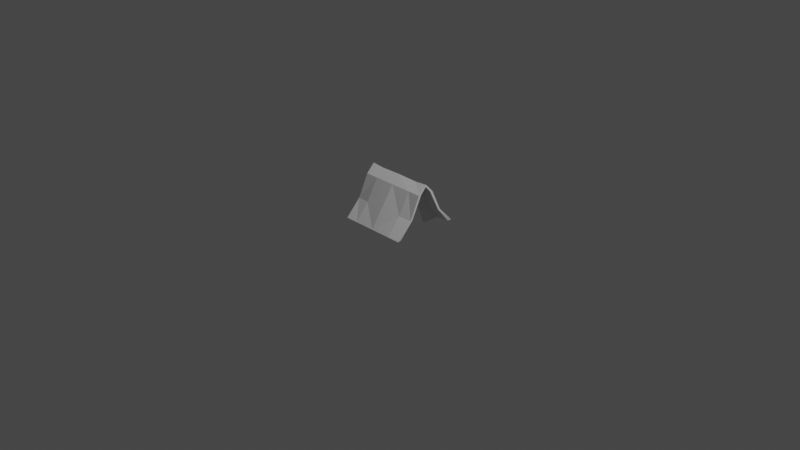 # Source: tent.blend  (saved by Blender 3.2.14; exported with 4.5.12 LTS)
import bpy
from mathutils import Matrix  # noqa: F401  (used for matrix-valued properties, if any)

bpy.ops.wm.read_factory_settings(use_empty=True)
scene = bpy.context.scene
scene.name = 'Scene'

# ---- collections
col_collection = bpy.data.collections.new('Collection'); scene.collection.children.link(col_collection)

# ---- world
world_world = bpy.data.worlds.new('World'); scene.world = world_world
world_world.use_nodes = True; world_world.node_tree.nodes.clear()
_N = world_world.node_tree.nodes; _L = world_world.node_tree.links
n0 = _N.new('ShaderNodeOutputWorld'); n0.name = 'World Output'; n0.location = (300, 300)
n1 = _N.new('ShaderNodeBackground'); n1.name = 'Background'; n1.location = (10, 300)
n1.inputs[0].default_value = (0.05088, 0.05088, 0.05088, 1.0)
_L.new(n1.outputs[0], n0.inputs[0])
n0.is_active_output = True
world_world.color = (0.05088, 0.05088, 0.05088)
world_world.use_sun_shadow = False
world_world.sun_shadow_jitter_overblur = 0.0

# ---- cameras
cam_camera = bpy.data.cameras.new('Camera')
cam_camera.clip_end = 100.0
cam_camera.ortho_scale = 7.314

# ---- lights
light_light = bpy.data.lights.new('Light', 'POINT')
light_light.transmission_factor = 0.0
light_light.energy = 1000.0
light_light.shadow_soft_size = 0.1
light_light.shadow_maximum_resolution = 0.006
light_light.use_absolute_resolution = True

# ---- meshes
me_cube = bpy.data.meshes.new('Cube')
me_cube.from_pydata([(-0.00136, 0.2439, 2.01), (-0.00136, 1.0, 0.009534), (1.023, 0.1697, 2.01), (-0.00136, 0.8833, 0.009534), (0.5655, 0.8271, 0.009534), (0.5745, 0.1608, 2.01), (1.023, 1.0, 0.009534), (1.023, 0.2439, 2.01), (-0.00136, 0.1697, 2.01), (1.0, 0.8833, 0.009534), (0.6541, 0.8341, 0.009534), (0.6652, 0.177, 2.01), (0.5811, 0.3384, 0.009534), (0.6289, 1.0, 0.009534), (0.6289, 0.2439, 2.01), (0.6308, 0.3384, 0.009534), (0.648, -0.001179, 2.353), (0.5778, -9.783e-06, 2.353), (0.6308, 0.0008224, 1.76), (0.5811, -0.001198, 1.772), (-0.00136, 0.0002359, 2.424), (1.023, 0.0002385, 2.354), (1.023, 0.0002359, 2.458), (-0.00136, 0.0007777, 2.354), (0.6289, 0.0002359, 2.401), (1.023, 0.5489, 0.8537), (0.5811, 0.1876, 0.7921), (0.6308, 0.1858, 0.8006), (0.6587, 0.4536, 0.8394), (1.023, 0.4848, 0.8562), (0.6289, 0.5969, 0.89), (-0.00136, 0.6624, 0.9026)], [], [(0, 31, 1, 3, 8), (13, 30, 25, 6), (6, 25, 29, 9), (14, 0, 20, 24), (15, 10, 28, 27), (8, 3, 4, 5), (9, 29, 28, 10), (13, 6, 9, 10), (13, 10, 4), (4, 10, 15, 12), (4, 12, 26, 19, 17, 5), (12, 15, 27, 26), (8, 5, 17, 23), (1, 31, 30, 13), (1, 13, 4, 3), (11, 5, 17, 16), (19, 18, 16, 17), (24, 20, 23, 17), (22, 24, 16, 21), (24, 17, 16), (11, 2, 21, 16), (2, 7, 22, 21), (0, 8, 23, 20), (7, 14, 24, 22), (27, 28, 11, 16, 18), (26, 27, 18, 19), (29, 25, 7, 2), (28, 29, 2, 11), (25, 30, 14, 7), (30, 31, 0, 14)])
_uv = me_cube.uv_layers.new(name='UVMap')
_uv.uv.foreach_set('vector', [0.625, 0.372, 0.4158, 0.4428, 0.247, 0.5, 0.247, 0.5146, 0.6399, 0.4015, 0.375, 0.4538, 0.4851, 0.4538, 0.4805, 0.5, 0.375, 0.5, 0.375, 0.5, 0.4805, 0.5, 0.4808, 0.5146, 0.375, 0.5146, 0.625, 0.3904, 0.625, 0.372, 0.625, 0.372, 0.625, 0.3904, 0.3288, 0.625, 0.375, 0.625, 0.4787, 0.625, 0.4642, 0.625, 0.6399, 0.4015, 0.247, 0.5146, 0.247, 0.625, 0.753, 0.625, 0.375, 0.5146, 0.4808, 0.5146, 0.4787, 0.625, 0.375, 0.625, 0.3288, 0.5, 0.375, 0.5, 0.375, 0.5146, 0.3288, 0.5146, 0.3288, 0.5, 0.3288, 0.5146, 0.2654, 0.5146, 0.2654, 0.5146, 0.3288, 0.5146, 0.3288, 0.625, 0.2654, 0.625, 0.247, 0.625, 0.2654, 0.625, 0.449, 0.625, 0.6789, 0.625, 0.7346, 0.625, 0.753, 0.625, 0.2654, 0.625, 0.3288, 0.625, 0.4642, 0.625, 0.449, 0.625, 0.6399, 0.4015, 0.753, 0.625, 0.753, 0.625, 0.6399, 0.4015, 0.375, 0.372, 0.4866, 0.372, 0.4851, 0.3904, 0.375, 0.3904, 0.247, 0.5, 0.2654, 0.5, 0.2654, 0.5146, 0.247, 0.5146, 0.6712, 0.5146, 0.7346, 0.5146, 0.7346, 0.625, 0.6712, 0.625, 0.6789, 0.625, 0.6285, 0.625, 0.6712, 0.625, 0.7346, 0.625, 0.7346, 0.5, 0.753, 0.5, 0.753, 0.5146, 0.7346, 0.5146, 0.625, 0.5, 0.6712, 0.5, 0.6712, 0.5146, 0.625, 0.5146, 0.7346, 0.5, 0.7346, 0.5146, 0.6712, 0.5146, 0.625, 0.625, 0.625, 0.5146, 0.625, 0.5146, 0.625, 0.625, 0.625, 0.5146, 0.625, 0.5, 0.625, 0.5, 0.625, 0.5146, 0.625, 0.372, 0.6399, 0.4015, 0.6399, 0.4015, 0.625, 0.372, 0.625, 0.5, 0.625, 0.4538, 0.625, 0.4538, 0.625, 0.5, 0.4642, 0.625, 0.4787, 0.625, 0.625, 0.625, 0.6712, 0.625, 0.6285, 0.625, 0.449, 0.625, 0.4642, 0.625, 0.6285, 0.625, 0.6789, 0.625, 0.4808, 0.5146, 0.4805, 0.5, 0.625, 0.5, 0.625, 0.5146, 0.4787, 0.625, 0.4808, 0.5146, 0.625, 0.5146, 0.625, 0.625, 0.4805, 0.5, 0.4851, 0.4538, 0.625, 0.4538, 0.625, 0.5, 0.4851, 0.3904, 0.4866, 0.372, 0.625, 0.372, 0.625, 0.3904])
me_cube.update()

# ---- objects
ob_light = bpy.data.objects.new('Light', light_light)
ob_camera = bpy.data.objects.new('Camera', cam_camera)
ob_cube = bpy.data.objects.new('Cube', me_cube)

# ---- transforms, parenting, visibility, modifiers, constraints
ob_light.location = (4.076, 1.005, 5.904)
ob_light.rotation_euler = (0.6503, 0.05522, 1.866)
ob_light.lock_rotations_4d = False
ob_light.empty_display_type = 'ARROWS'
ob_light.color = (0.0, 0.0, 0.0, 0.0)
ob_light.lineart.crease_threshold = 0.0
ob_camera.location = (7.359, -6.926, 4.958)
ob_camera.rotation_euler = (1.109, 0.0, 0.8149)
ob_camera.lock_rotations_4d = False
ob_camera.empty_display_type = 'ARROWS'
ob_camera.color = (0.0, 0.0, 0.0, 0.0)
ob_camera.display_type = 'WIRE'
ob_camera.lineart.crease_threshold = 0.0
ob_cube.location = (0.0, 0.0, 0.0)
ob_cube.scale = (0.3679, 0.3679, 0.2037)
_m = ob_cube.modifiers.new('Mirror', 'MIRROR')
_m.use_axis = (True, True, False)

# ---- collection membership
col_collection.objects.link(ob_light)
col_collection.objects.link(ob_camera)
col_collection.objects.link(ob_cube)

# ---- scene / render settings (as saved in the file)
scene.camera = ob_camera
scene.frame_start = 1; scene.frame_end = 250; scene.frame_set(1)
scene.render.engine = 'BLENDER_EEVEE_NEXT'
scene.cycles.sampling_pattern = 'TABULATED_SOBOL'
scene.cycles.use_light_tree = False
scene.view_settings.view_transform = 'Filmic'
bpy.context.view_layer.update()
